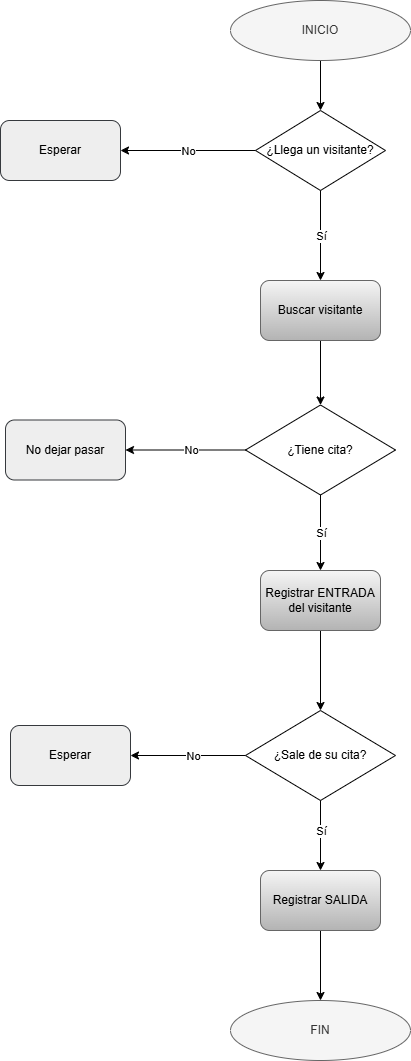

The diagram above was exported from draw.io. Its source (the exported page's mxGraphModel, read from the mxfile embedded in the PNG):
<mxGraphModel dx="1042" dy="708" grid="1" gridSize="10" guides="1" tooltips="1" connect="1" arrows="1" fold="1" page="1" pageScale="1" pageWidth="827" pageHeight="1169" math="0" shadow="0">
  <root>
    <mxCell id="0" />
    <mxCell id="1" parent="0" />
    <mxCell id="waELmxW-gH07uwX5vo6A-27" edge="1" parent="1" source="waELmxW-gH07uwX5vo6A-1" style="edgeStyle=orthogonalEdgeStyle;rounded=0;orthogonalLoop=1;jettySize=auto;html=1;exitX=0.5;exitY=1;exitDx=0;exitDy=0;entryX=0.5;entryY=0;entryDx=0;entryDy=0;" target="waELmxW-gH07uwX5vo6A-2">
      <mxGeometry relative="1" as="geometry" />
    </mxCell>
    <mxCell id="waELmxW-gH07uwX5vo6A-1" parent="1" style="ellipse;whiteSpace=wrap;html=1;fillColor=#f5f5f5;fontColor=#333333;strokeColor=#666666;" value="INICIO" vertex="1">
      <mxGeometry height="60" width="180" x="280" y="90" as="geometry" />
    </mxCell>
    <mxCell id="waELmxW-gH07uwX5vo6A-2" parent="1" style="rhombus;whiteSpace=wrap;html=1;" value="¿Llega un visitante?" vertex="1">
      <mxGeometry height="80" width="130" x="305" y="200" as="geometry" />
    </mxCell>
    <mxCell id="waELmxW-gH07uwX5vo6A-3" parent="1" style="rounded=1;whiteSpace=wrap;html=1;fillColor=#eeeeee;strokeColor=#36393d;" value="Esperar" vertex="1">
      <mxGeometry height="60" width="120" x="50" y="210" as="geometry" />
    </mxCell>
    <mxCell id="waELmxW-gH07uwX5vo6A-5" edge="1" parent="1" source="waELmxW-gH07uwX5vo6A-2" style="endArrow=classic;html=1;rounded=0;exitX=0;exitY=0.5;exitDx=0;exitDy=0;entryX=1;entryY=0.5;entryDx=0;entryDy=0;" target="waELmxW-gH07uwX5vo6A-3" value="">
      <mxGeometry relative="1" as="geometry">
        <mxPoint x="340" y="340" as="sourcePoint" />
        <mxPoint x="440" y="340" as="targetPoint" />
      </mxGeometry>
    </mxCell>
    <mxCell id="waELmxW-gH07uwX5vo6A-6" connectable="0" parent="waELmxW-gH07uwX5vo6A-5" style="edgeLabel;resizable=0;html=1;;align=center;verticalAlign=middle;" value="No" vertex="1">
      <mxGeometry relative="1" as="geometry" />
    </mxCell>
    <mxCell id="waELmxW-gH07uwX5vo6A-13" parent="1" style="rounded=1;whiteSpace=wrap;html=1;fillColor=#eeeeee;strokeColor=#36393d;" value="No dejar pasar" vertex="1">
      <mxGeometry height="60" width="120" x="55" y="509.5" as="geometry" />
    </mxCell>
    <mxCell id="waELmxW-gH07uwX5vo6A-39" parent="1" style="rhombus;whiteSpace=wrap;html=1;" value="¿Tiene cita?" vertex="1">
      <mxGeometry height="90" width="150" x="295" y="494.5" as="geometry" />
    </mxCell>
    <mxCell id="waELmxW-gH07uwX5vo6A-42" edge="1" parent="1" source="waELmxW-gH07uwX5vo6A-40" style="edgeStyle=orthogonalEdgeStyle;rounded=0;orthogonalLoop=1;jettySize=auto;html=1;exitX=0.5;exitY=1;exitDx=0;exitDy=0;entryX=0.5;entryY=0;entryDx=0;entryDy=0;" target="waELmxW-gH07uwX5vo6A-39">
      <mxGeometry relative="1" as="geometry" />
    </mxCell>
    <mxCell id="waELmxW-gH07uwX5vo6A-40" parent="1" style="rounded=1;whiteSpace=wrap;html=1;fillColor=#f5f5f5;gradientColor=#b3b3b3;strokeColor=#666666;" value="Buscar visitante" vertex="1">
      <mxGeometry height="60" width="120" x="310" y="370" as="geometry" />
    </mxCell>
    <mxCell id="waELmxW-gH07uwX5vo6A-43" edge="1" parent="1" source="waELmxW-gH07uwX5vo6A-39" style="endArrow=classic;html=1;rounded=0;exitX=0.5;exitY=1;exitDx=0;exitDy=0;entryX=0.5;entryY=0;entryDx=0;entryDy=0;" target="waELmxW-gH07uwX5vo6A-59" value="">
      <mxGeometry relative="1" as="geometry">
        <mxPoint x="110" y="690" as="sourcePoint" />
        <mxPoint x="370" y="650" as="targetPoint" />
      </mxGeometry>
    </mxCell>
    <mxCell id="waELmxW-gH07uwX5vo6A-44" connectable="0" parent="waELmxW-gH07uwX5vo6A-43" style="edgeLabel;resizable=0;html=1;;align=center;verticalAlign=middle;" value="Sí" vertex="1">
      <mxGeometry relative="1" as="geometry" />
    </mxCell>
    <mxCell id="waELmxW-gH07uwX5vo6A-46" edge="1" parent="1" source="waELmxW-gH07uwX5vo6A-39" style="endArrow=classic;html=1;rounded=0;exitX=0;exitY=0.5;exitDx=0;exitDy=0;entryX=1;entryY=0.5;entryDx=0;entryDy=0;edgeStyle=orthogonalEdgeStyle;" target="waELmxW-gH07uwX5vo6A-13" value="">
      <mxGeometry relative="1" as="geometry">
        <mxPoint x="245" y="560" as="sourcePoint" />
        <mxPoint x="150" y="540" as="targetPoint" />
      </mxGeometry>
    </mxCell>
    <mxCell id="waELmxW-gH07uwX5vo6A-47" connectable="0" parent="waELmxW-gH07uwX5vo6A-46" style="edgeLabel;resizable=0;html=1;;align=center;verticalAlign=middle;" value="No" vertex="1">
      <mxGeometry relative="1" as="geometry">
        <mxPoint x="5" as="offset" />
      </mxGeometry>
    </mxCell>
    <mxCell id="waELmxW-gH07uwX5vo6A-56" edge="1" parent="1" source="waELmxW-gH07uwX5vo6A-2" style="endArrow=classic;html=1;rounded=0;exitX=0.5;exitY=1;exitDx=0;exitDy=0;entryX=0.5;entryY=0;entryDx=0;entryDy=0;" target="waELmxW-gH07uwX5vo6A-40" value="">
      <mxGeometry relative="1" as="geometry">
        <mxPoint x="660" y="300" as="sourcePoint" />
        <mxPoint x="660" y="390" as="targetPoint" />
      </mxGeometry>
    </mxCell>
    <mxCell id="waELmxW-gH07uwX5vo6A-57" connectable="0" parent="waELmxW-gH07uwX5vo6A-56" style="edgeLabel;resizable=0;html=1;;align=center;verticalAlign=middle;" value="Sí" vertex="1">
      <mxGeometry relative="1" as="geometry" />
    </mxCell>
    <mxCell id="waELmxW-gH07uwX5vo6A-64" edge="1" parent="1" source="waELmxW-gH07uwX5vo6A-59" style="edgeStyle=orthogonalEdgeStyle;rounded=0;orthogonalLoop=1;jettySize=auto;html=1;exitX=0.5;exitY=1;exitDx=0;exitDy=0;entryX=0.5;entryY=0;entryDx=0;entryDy=0;" target="waELmxW-gH07uwX5vo6A-63">
      <mxGeometry relative="1" as="geometry" />
    </mxCell>
    <mxCell id="waELmxW-gH07uwX5vo6A-59" parent="1" style="rounded=1;whiteSpace=wrap;html=1;fillColor=#f5f5f5;gradientColor=#b3b3b3;strokeColor=#666666;" value="Registrar ENTRADA del visitante" vertex="1">
      <mxGeometry height="60" width="120" x="310" y="660" as="geometry" />
    </mxCell>
    <mxCell id="waELmxW-gH07uwX5vo6A-61" parent="1" style="ellipse;whiteSpace=wrap;html=1;fillColor=#f5f5f5;fontColor=#333333;strokeColor=#666666;" value="FIN" vertex="1">
      <mxGeometry height="60" width="180" x="280" y="1090" as="geometry" />
    </mxCell>
    <mxCell id="waELmxW-gH07uwX5vo6A-63" parent="1" style="rhombus;whiteSpace=wrap;html=1;" value="¿Sale de su cita?" vertex="1">
      <mxGeometry height="90" width="150" x="295" y="800" as="geometry" />
    </mxCell>
    <mxCell id="waELmxW-gH07uwX5vo6A-65" edge="1" parent="1" source="waELmxW-gH07uwX5vo6A-63" style="endArrow=classic;html=1;rounded=0;exitX=0.5;exitY=1;exitDx=0;exitDy=0;entryX=0.5;entryY=0;entryDx=0;entryDy=0;edgeStyle=orthogonalEdgeStyle;" target="waELmxW-gH07uwX5vo6A-67" value="">
      <mxGeometry relative="1" as="geometry">
        <mxPoint x="120" y="790" as="sourcePoint" />
        <mxPoint x="110" y="760" as="targetPoint" />
      </mxGeometry>
    </mxCell>
    <mxCell id="waELmxW-gH07uwX5vo6A-66" connectable="0" parent="waELmxW-gH07uwX5vo6A-65" style="edgeLabel;resizable=0;html=1;;align=center;verticalAlign=middle;" value="Sí" vertex="1">
      <mxGeometry relative="1" as="geometry">
        <mxPoint y="-5" as="offset" />
      </mxGeometry>
    </mxCell>
    <mxCell id="waELmxW-gH07uwX5vo6A-68" edge="1" parent="1" source="waELmxW-gH07uwX5vo6A-67" style="edgeStyle=orthogonalEdgeStyle;rounded=0;orthogonalLoop=1;jettySize=auto;html=1;exitX=0.5;exitY=1;exitDx=0;exitDy=0;entryX=0.5;entryY=0;entryDx=0;entryDy=0;" target="waELmxW-gH07uwX5vo6A-61">
      <mxGeometry relative="1" as="geometry">
        <mxPoint x="370" y="920" as="targetPoint" />
      </mxGeometry>
    </mxCell>
    <mxCell id="waELmxW-gH07uwX5vo6A-67" parent="1" style="rounded=1;whiteSpace=wrap;html=1;fillColor=#f5f5f5;gradientColor=#b3b3b3;strokeColor=#666666;" value="Registrar SALIDA" vertex="1">
      <mxGeometry height="60" width="120" x="310" y="960" as="geometry" />
    </mxCell>
    <mxCell id="waELmxW-gH07uwX5vo6A-71" parent="1" style="rounded=1;whiteSpace=wrap;html=1;fillColor=#eeeeee;strokeColor=#36393d;" value="Esperar" vertex="1">
      <mxGeometry height="60" width="120" x="60" y="815" as="geometry" />
    </mxCell>
    <mxCell id="waELmxW-gH07uwX5vo6A-72" edge="1" parent="1" source="waELmxW-gH07uwX5vo6A-63" style="endArrow=classic;html=1;rounded=0;exitX=0;exitY=0.5;exitDx=0;exitDy=0;entryX=1;entryY=0.5;entryDx=0;entryDy=0;edgeStyle=orthogonalEdgeStyle;" target="waELmxW-gH07uwX5vo6A-71" value="">
      <mxGeometry relative="1" as="geometry">
        <mxPoint x="350" y="730" as="sourcePoint" />
        <mxPoint x="230" y="730" as="targetPoint" />
      </mxGeometry>
    </mxCell>
    <mxCell id="waELmxW-gH07uwX5vo6A-73" connectable="0" parent="waELmxW-gH07uwX5vo6A-72" style="edgeLabel;resizable=0;html=1;;align=center;verticalAlign=middle;" value="No" vertex="1">
      <mxGeometry relative="1" as="geometry">
        <mxPoint x="5" as="offset" />
      </mxGeometry>
    </mxCell>
  </root>
</mxGraphModel>